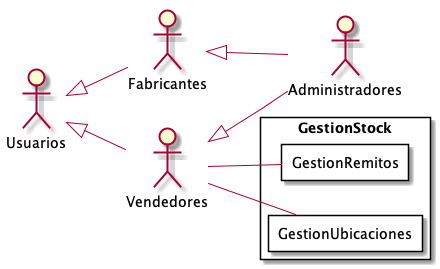

The diagram above was rendered by PlantUML. Its source (embedded in the PNG):
@startuml GestionStock
top to bottom direction
:Usuarios: 
:Administradores: 
:Vendedores:
:Fabricantes:

Usuarios <|-- Vendedores
Usuarios <|-- Fabricantes
Vendedores <|-- Administradores
Fabricantes <|-- Administradores

 left to right direction
rectangle GestionStock{
    rectangle GestionRemitos as Remitos{
    }
    rectangle GestionUbicaciones as Ubicaciones{
    }
}
    Vendedores -- Remitos
    Vendedores -- Ubicaciones
@enduml